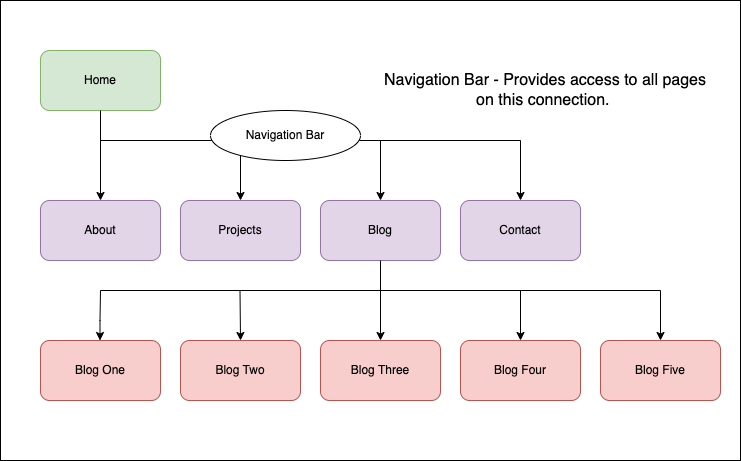

The diagram above was exported from draw.io. Its source (the exported page's mxGraphModel, read from the mxfile embedded in the PNG):
<mxGraphModel dx="1092" dy="518" grid="1" gridSize="10" guides="1" tooltips="1" connect="1" arrows="1" fold="1" page="1" pageScale="1" pageWidth="827" pageHeight="1169" math="0" shadow="0">
  <root>
    <mxCell id="0" />
    <mxCell id="1" parent="0" />
    <mxCell id="6D4Me9PFAMqoNx2LauBv-1" value="" style="rounded=0;whiteSpace=wrap;html=1;" vertex="1" parent="1">
      <mxGeometry x="70" y="20" width="740" height="460" as="geometry" />
    </mxCell>
    <mxCell id="ER8TEw83PjKGpJSy6Wi9-5" value="Home" style="rounded=1;whiteSpace=wrap;html=1;fillColor=#d5e8d4;strokeColor=#82b366;" parent="1" vertex="1">
      <mxGeometry x="110" y="70" width="120" height="60" as="geometry" />
    </mxCell>
    <mxCell id="ER8TEw83PjKGpJSy6Wi9-6" value="About" style="rounded=1;whiteSpace=wrap;html=1;fillColor=#e1d5e7;strokeColor=#9673a6;" parent="1" vertex="1">
      <mxGeometry x="110" y="220" width="120" height="60" as="geometry" />
    </mxCell>
    <mxCell id="ER8TEw83PjKGpJSy6Wi9-7" value="Blog" style="rounded=1;whiteSpace=wrap;html=1;fillColor=#e1d5e7;strokeColor=#9673a6;" parent="1" vertex="1">
      <mxGeometry x="390" y="220" width="120" height="60" as="geometry" />
    </mxCell>
    <mxCell id="ER8TEw83PjKGpJSy6Wi9-8" value="Contact" style="rounded=1;whiteSpace=wrap;html=1;fillColor=#e1d5e7;strokeColor=#9673a6;" parent="1" vertex="1">
      <mxGeometry x="530" y="220" width="120" height="60" as="geometry" />
    </mxCell>
    <mxCell id="ER8TEw83PjKGpJSy6Wi9-9" value="Projects" style="rounded=1;whiteSpace=wrap;html=1;fillColor=#e1d5e7;strokeColor=#9673a6;" parent="1" vertex="1">
      <mxGeometry x="250" y="220" width="120" height="60" as="geometry" />
    </mxCell>
    <mxCell id="ER8TEw83PjKGpJSy6Wi9-12" value="" style="endArrow=classic;html=1;rounded=0;exitX=0.5;exitY=1;exitDx=0;exitDy=0;entryX=0.5;entryY=0;entryDx=0;entryDy=0;" parent="1" source="ER8TEw83PjKGpJSy6Wi9-5" target="ER8TEw83PjKGpJSy6Wi9-6" edge="1">
      <mxGeometry width="50" height="50" relative="1" as="geometry">
        <mxPoint x="350" y="260" as="sourcePoint" />
        <mxPoint x="400" y="210" as="targetPoint" />
      </mxGeometry>
    </mxCell>
    <mxCell id="ER8TEw83PjKGpJSy6Wi9-13" value="" style="endArrow=none;html=1;rounded=0;" parent="1" edge="1">
      <mxGeometry width="50" height="50" relative="1" as="geometry">
        <mxPoint x="170" y="160" as="sourcePoint" />
        <mxPoint x="590" y="160" as="targetPoint" />
      </mxGeometry>
    </mxCell>
    <mxCell id="ER8TEw83PjKGpJSy6Wi9-14" value="" style="endArrow=classic;html=1;rounded=0;entryX=0.5;entryY=0;entryDx=0;entryDy=0;" parent="1" target="ER8TEw83PjKGpJSy6Wi9-9" edge="1">
      <mxGeometry width="50" height="50" relative="1" as="geometry">
        <mxPoint x="310" y="160" as="sourcePoint" />
        <mxPoint x="400" y="210" as="targetPoint" />
      </mxGeometry>
    </mxCell>
    <mxCell id="ER8TEw83PjKGpJSy6Wi9-15" value="" style="endArrow=classic;html=1;rounded=0;entryX=0.5;entryY=0;entryDx=0;entryDy=0;" parent="1" target="ER8TEw83PjKGpJSy6Wi9-8" edge="1">
      <mxGeometry width="50" height="50" relative="1" as="geometry">
        <mxPoint x="590" y="160" as="sourcePoint" />
        <mxPoint x="400" y="210" as="targetPoint" />
      </mxGeometry>
    </mxCell>
    <mxCell id="f9HUWFvyWxRJBQa8GXRV-9" value="Blog One" style="rounded=1;whiteSpace=wrap;html=1;fillColor=#f8cecc;strokeColor=#b85450;" parent="1" vertex="1">
      <mxGeometry x="110" y="360" width="120" height="60" as="geometry" />
    </mxCell>
    <mxCell id="f9HUWFvyWxRJBQa8GXRV-10" value="Blog Two" style="rounded=1;whiteSpace=wrap;html=1;fillColor=#f8cecc;strokeColor=#b85450;" parent="1" vertex="1">
      <mxGeometry x="250" y="360" width="120" height="60" as="geometry" />
    </mxCell>
    <mxCell id="f9HUWFvyWxRJBQa8GXRV-11" value="Blog Three" style="rounded=1;whiteSpace=wrap;html=1;fillColor=#f8cecc;strokeColor=#b85450;" parent="1" vertex="1">
      <mxGeometry x="390" y="360" width="120" height="60" as="geometry" />
    </mxCell>
    <mxCell id="f9HUWFvyWxRJBQa8GXRV-12" value="Blog Four" style="rounded=1;whiteSpace=wrap;html=1;fillColor=#f8cecc;strokeColor=#b85450;" parent="1" vertex="1">
      <mxGeometry x="530" y="360" width="120" height="60" as="geometry" />
    </mxCell>
    <mxCell id="f9HUWFvyWxRJBQa8GXRV-13" value="Blog Five" style="rounded=1;whiteSpace=wrap;html=1;fillColor=#f8cecc;strokeColor=#b85450;" parent="1" vertex="1">
      <mxGeometry x="670" y="360" width="120" height="60" as="geometry" />
    </mxCell>
    <mxCell id="f9HUWFvyWxRJBQa8GXRV-14" value="" style="endArrow=classic;html=1;rounded=0;exitX=0.5;exitY=1;exitDx=0;exitDy=0;entryX=0.5;entryY=0;entryDx=0;entryDy=0;" parent="1" source="ER8TEw83PjKGpJSy6Wi9-7" target="f9HUWFvyWxRJBQa8GXRV-11" edge="1">
      <mxGeometry width="50" height="50" relative="1" as="geometry">
        <mxPoint x="449.5" y="320" as="sourcePoint" />
        <mxPoint x="450" y="350" as="targetPoint" />
      </mxGeometry>
    </mxCell>
    <mxCell id="f9HUWFvyWxRJBQa8GXRV-16" value="" style="endArrow=classic;html=1;rounded=0;entryX=0.5;entryY=0;entryDx=0;entryDy=0;" parent="1" target="ER8TEw83PjKGpJSy6Wi9-7" edge="1">
      <mxGeometry width="50" height="50" relative="1" as="geometry">
        <mxPoint x="450" y="160" as="sourcePoint" />
        <mxPoint x="459.5" y="420" as="targetPoint" />
      </mxGeometry>
    </mxCell>
    <mxCell id="f9HUWFvyWxRJBQa8GXRV-17" value="" style="endArrow=none;html=1;rounded=0;" parent="1" edge="1">
      <mxGeometry width="50" height="50" relative="1" as="geometry">
        <mxPoint x="170" y="310" as="sourcePoint" />
        <mxPoint x="730" y="310" as="targetPoint" />
      </mxGeometry>
    </mxCell>
    <mxCell id="f9HUWFvyWxRJBQa8GXRV-18" value="" style="endArrow=classic;html=1;rounded=0;entryX=0.5;entryY=0;entryDx=0;entryDy=0;" parent="1" edge="1">
      <mxGeometry width="50" height="50" relative="1" as="geometry">
        <mxPoint x="170" y="310" as="sourcePoint" />
        <mxPoint x="169.5" y="360" as="targetPoint" />
        <Array as="points">
          <mxPoint x="169.5" y="340" />
        </Array>
      </mxGeometry>
    </mxCell>
    <mxCell id="f9HUWFvyWxRJBQa8GXRV-19" value="" style="endArrow=classic;html=1;rounded=0;" parent="1" edge="1">
      <mxGeometry width="50" height="50" relative="1" as="geometry">
        <mxPoint x="309.5" y="310" as="sourcePoint" />
        <mxPoint x="310" y="360" as="targetPoint" />
      </mxGeometry>
    </mxCell>
    <mxCell id="f9HUWFvyWxRJBQa8GXRV-21" value="" style="endArrow=classic;html=1;rounded=0;" parent="1" target="f9HUWFvyWxRJBQa8GXRV-12" edge="1">
      <mxGeometry width="50" height="50" relative="1" as="geometry">
        <mxPoint x="590" y="310" as="sourcePoint" />
        <mxPoint x="320" y="370" as="targetPoint" />
      </mxGeometry>
    </mxCell>
    <mxCell id="f9HUWFvyWxRJBQa8GXRV-22" value="" style="endArrow=classic;html=1;rounded=0;entryX=0.5;entryY=0;entryDx=0;entryDy=0;" parent="1" target="f9HUWFvyWxRJBQa8GXRV-13" edge="1">
      <mxGeometry width="50" height="50" relative="1" as="geometry">
        <mxPoint x="730" y="310" as="sourcePoint" />
        <mxPoint x="600" y="370" as="targetPoint" />
      </mxGeometry>
    </mxCell>
    <mxCell id="6D4Me9PFAMqoNx2LauBv-2" value="Navigation Bar" style="ellipse;whiteSpace=wrap;html=1;" vertex="1" parent="1">
      <mxGeometry x="280" y="130" width="150" height="50" as="geometry" />
    </mxCell>
    <mxCell id="6D4Me9PFAMqoNx2LauBv-5" value="Navigation Bar - Provides access to all pages on this connection.&amp;nbsp;" style="text;html=1;align=center;verticalAlign=middle;whiteSpace=wrap;rounded=0;fontSize=16;" vertex="1" parent="1">
      <mxGeometry x="450" y="90" width="330" height="40" as="geometry" />
    </mxCell>
  </root>
</mxGraphModel>